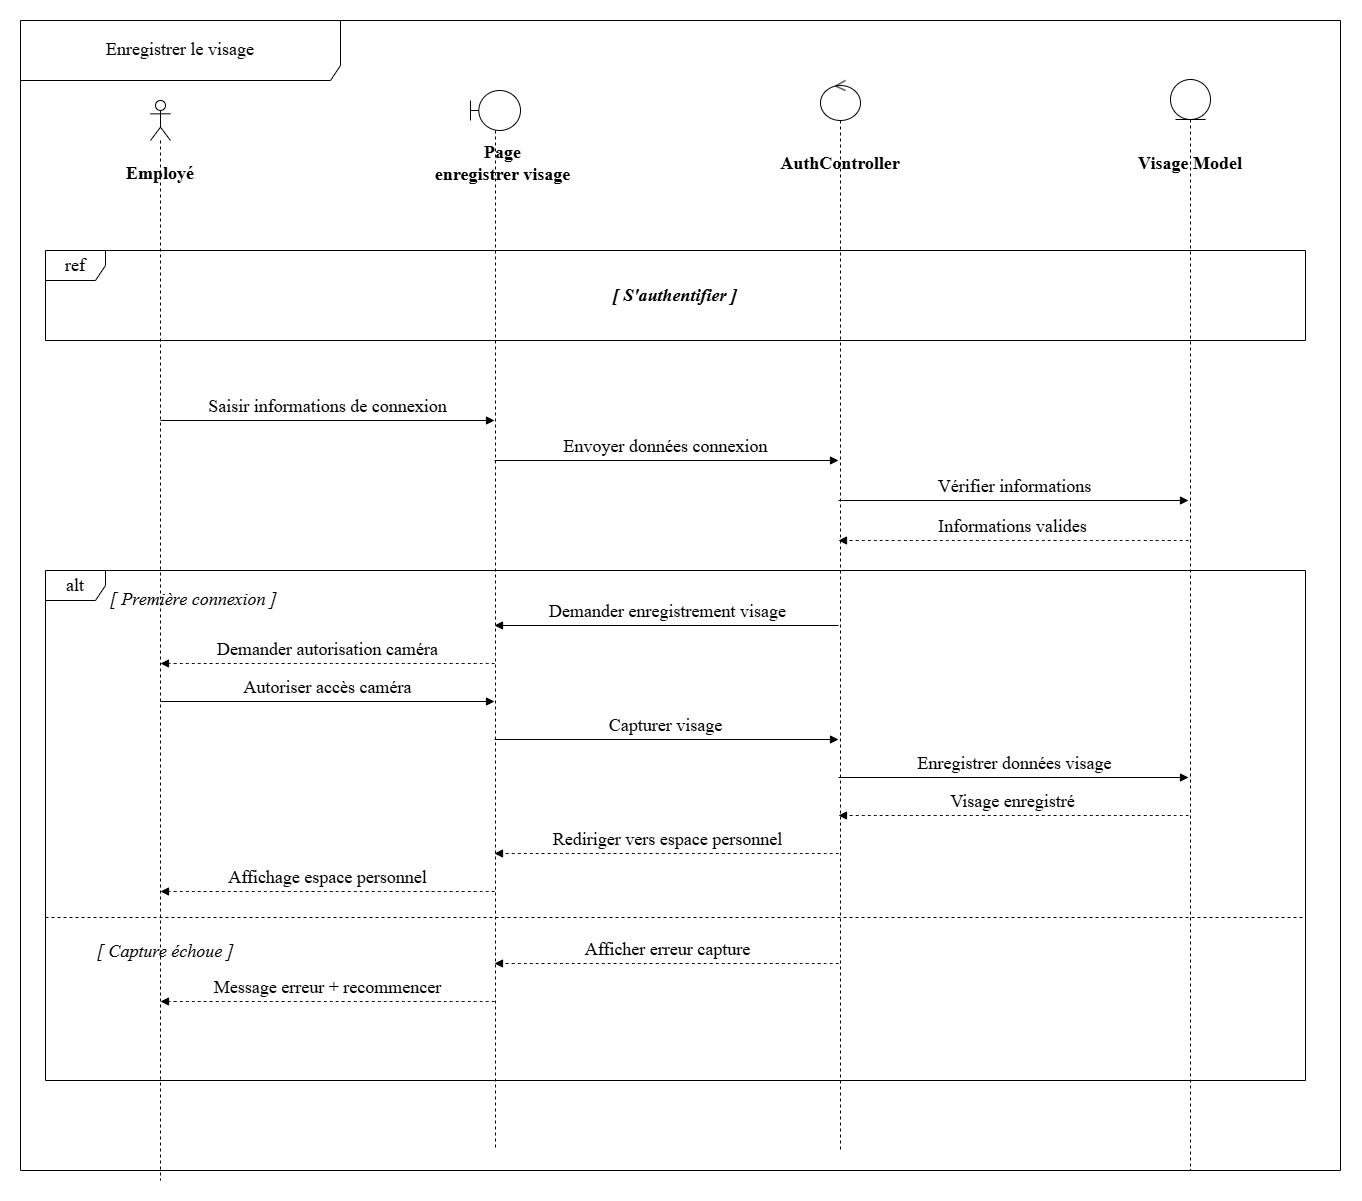

The diagram above was exported from draw.io. Its source (the exported page's mxGraphModel, read from the mxfile embedded in the PNG):
<mxGraphModel dx="1827" dy="2151" grid="1" gridSize="10" guides="1" tooltips="1" connect="1" arrows="1" fold="1" page="1" pageScale="1" pageWidth="1169" pageHeight="827" math="0" shadow="0">
  <root>
    <mxCell id="0" />
    <mxCell id="1" parent="0" />
    <mxCell id="actor-emp" parent="1" style="shape=umlLifeline;perimeter=lifelinePerimeter;whiteSpace=wrap;html=1;container=1;dropTarget=0;collapsible=0;recursiveResize=0;outlineConnect=0;portConstraint=eastwest;newEdgeStyle={&quot;curved&quot;:0,&quot;rounded&quot;:0};participant=umlActor;fontSize=18;fontFamily=Times New Roman;" value="" vertex="1">
      <mxGeometry height="1080" width="20" x="180" y="50" as="geometry" />
    </mxCell>
    <mxCell id="boundary-page" parent="1" style="shape=umlLifeline;perimeter=lifelinePerimeter;whiteSpace=wrap;html=1;container=1;dropTarget=0;collapsible=0;recursiveResize=0;outlineConnect=0;portConstraint=eastwest;newEdgeStyle={&quot;curved&quot;:0,&quot;rounded&quot;:0};participant=umlBoundary;fontSize=18;fontFamily=Times New Roman;" value="" vertex="1">
      <mxGeometry height="1060" width="50" x="500" y="40" as="geometry" />
    </mxCell>
    <mxCell id="control-auth" parent="1" style="shape=umlLifeline;perimeter=lifelinePerimeter;whiteSpace=wrap;html=1;container=1;dropTarget=0;collapsible=0;recursiveResize=0;outlineConnect=0;portConstraint=eastwest;newEdgeStyle={&quot;curved&quot;:0,&quot;rounded&quot;:0};participant=umlControl;fontSize=18;fontFamily=Times New Roman;" value="" vertex="1">
      <mxGeometry height="1070" width="40" x="850" y="30" as="geometry" />
    </mxCell>
    <mxCell id="entity-face" parent="1" style="shape=umlLifeline;perimeter=lifelinePerimeter;whiteSpace=wrap;html=1;container=1;dropTarget=0;collapsible=0;recursiveResize=0;outlineConnect=0;portConstraint=eastwest;newEdgeStyle={&quot;curved&quot;:0,&quot;rounded&quot;:0};participant=umlEntity;fontSize=18;fontFamily=Times New Roman;" value="" vertex="1">
      <mxGeometry height="1091" width="40" x="1200" y="29" as="geometry" />
    </mxCell>
    <mxCell id="label-emp" parent="1" style="text;html=1;whiteSpace=wrap;strokeColor=none;fillColor=none;align=center;verticalAlign=middle;rounded=0;fontSize=18;fontStyle=1;fontFamily=Times New Roman;" value="Employé" vertex="1">
      <mxGeometry height="25" width="130" x="125" y="110" as="geometry" />
    </mxCell>
    <mxCell id="label-page" parent="1" style="text;html=1;whiteSpace=wrap;strokeColor=none;fillColor=none;align=center;verticalAlign=middle;rounded=0;fontSize=18;fontStyle=1;fontFamily=Times New Roman;" value="Page&lt;div&gt;enregistrer visage&lt;/div&gt;" vertex="1">
      <mxGeometry height="25" width="285" x="390" y="100" as="geometry" />
    </mxCell>
    <mxCell id="label-auth" parent="1" style="text;html=1;whiteSpace=wrap;strokeColor=none;fillColor=none;align=center;verticalAlign=middle;rounded=0;fontSize=18;fontStyle=1;fontFamily=Times New Roman;" value="AuthController" vertex="1">
      <mxGeometry height="25" width="160" x="790" y="100" as="geometry" />
    </mxCell>
    <mxCell id="label-face" parent="1" style="text;html=1;whiteSpace=wrap;strokeColor=none;fillColor=none;align=center;verticalAlign=middle;rounded=0;fontSize=18;fontStyle=1;fontFamily=Times New Roman;" value="Visage Model" vertex="1">
      <mxGeometry height="25" width="130" x="1155" y="100" as="geometry" />
    </mxCell>
    <mxCell id="frame-main" parent="1" style="shape=umlFrame;whiteSpace=wrap;html=1;pointerEvents=0;width=320;height=60;fontSize=18;fontFamily=Times New Roman;" value="Enregistrer le visage" vertex="1">
      <mxGeometry height="1150" width="1320" x="50" y="-30" as="geometry" />
    </mxCell>
    <mxCell id="frame-ref" parent="1" style="shape=umlFrame;whiteSpace=wrap;html=1;pointerEvents=0;fontSize=18;fontFamily=Times New Roman;" value="ref" vertex="1">
      <mxGeometry height="90" width="1260" x="75" y="200" as="geometry" />
    </mxCell>
    <mxCell id="label-sauth" parent="1" style="text;html=1;whiteSpace=wrap;strokeColor=none;fillColor=none;align=center;verticalAlign=middle;rounded=0;fontSize=18;fontStyle=3;fontFamily=Times New Roman;" value="[ S'authentifier ]" vertex="1">
      <mxGeometry height="30" width="200" x="605" y="230" as="geometry" />
    </mxCell>
    <mxCell id="msg-1" edge="1" parent="1" style="html=1;verticalAlign=bottom;endArrow=block;curved=0;rounded=0;fontSize=18;fontFamily=Times New Roman;" value="Saisir informations de connexion">
      <mxGeometry relative="1" width="80" as="geometry">
        <mxPoint x="190" y="370" as="sourcePoint" />
        <mxPoint x="524" y="370" as="targetPoint" />
      </mxGeometry>
    </mxCell>
    <mxCell id="msg-2" edge="1" parent="1" style="html=1;verticalAlign=bottom;endArrow=block;curved=0;rounded=0;fontSize=18;fontFamily=Times New Roman;" value="Envoyer données connexion">
      <mxGeometry relative="1" width="80" as="geometry">
        <mxPoint x="524" y="410" as="sourcePoint" />
        <mxPoint x="868" y="410" as="targetPoint" />
      </mxGeometry>
    </mxCell>
    <mxCell id="msg-3" edge="1" parent="1" style="html=1;verticalAlign=bottom;endArrow=block;curved=0;rounded=0;fontSize=18;fontFamily=Times New Roman;" value="Vérifier informations">
      <mxGeometry relative="1" width="80" as="geometry">
        <mxPoint x="868" y="450" as="sourcePoint" />
        <mxPoint x="1218" y="450" as="targetPoint" />
      </mxGeometry>
    </mxCell>
    <mxCell id="msg-4" edge="1" parent="1" style="html=1;verticalAlign=bottom;endArrow=block;curved=1;rounded=0;dashed=1;fontSize=18;fontFamily=Times New Roman;" value="Informations valides">
      <mxGeometry relative="1" width="80" as="geometry">
        <mxPoint x="1218" y="490" as="sourcePoint" />
        <mxPoint x="868" y="490" as="targetPoint" />
      </mxGeometry>
    </mxCell>
    <mxCell id="alt-frame" parent="1" style="shape=umlFrame;whiteSpace=wrap;html=1;pointerEvents=0;fontSize=18;fontFamily=Times New Roman;" value="alt" vertex="1">
      <mxGeometry height="510" width="1260" x="75" y="520" as="geometry" />
    </mxCell>
    <mxCell id="cond-first" parent="1" style="text;html=1;whiteSpace=wrap;strokeColor=none;fillColor=none;align=left;verticalAlign=middle;rounded=0;fontSize=18;fontStyle=2;fontFamily=Times New Roman;" value="[ Première connexion ]" vertex="1">
      <mxGeometry height="25" width="220" x="138" y="536" as="geometry" />
    </mxCell>
    <mxCell id="msg-5" edge="1" parent="1" style="html=1;verticalAlign=bottom;endArrow=block;curved=0;rounded=0;fontSize=18;fontFamily=Times New Roman;" value="Demander enregistrement visage">
      <mxGeometry relative="1" width="80" as="geometry">
        <mxPoint x="868" y="575" as="sourcePoint" />
        <mxPoint x="524" y="575" as="targetPoint" />
      </mxGeometry>
    </mxCell>
    <mxCell id="msg-6" edge="1" parent="1" style="html=1;verticalAlign=bottom;endArrow=block;curved=1;rounded=0;dashed=1;fontSize=18;fontFamily=Times New Roman;" value="Demander autorisation caméra">
      <mxGeometry relative="1" width="80" as="geometry">
        <mxPoint x="524" y="613" as="sourcePoint" />
        <mxPoint x="190" y="613" as="targetPoint" />
      </mxGeometry>
    </mxCell>
    <mxCell id="msg-7" edge="1" parent="1" style="html=1;verticalAlign=bottom;endArrow=block;curved=0;rounded=0;fontSize=18;fontFamily=Times New Roman;" value="Autoriser accès caméra">
      <mxGeometry relative="1" width="80" as="geometry">
        <mxPoint x="190" y="651" as="sourcePoint" />
        <mxPoint x="524" y="651" as="targetPoint" />
      </mxGeometry>
    </mxCell>
    <mxCell id="msg-8" edge="1" parent="1" style="html=1;verticalAlign=bottom;endArrow=block;curved=0;rounded=0;fontSize=18;fontFamily=Times New Roman;" value="Capturer visage">
      <mxGeometry relative="1" width="80" as="geometry">
        <mxPoint x="524" y="689" as="sourcePoint" />
        <mxPoint x="868" y="689" as="targetPoint" />
      </mxGeometry>
    </mxCell>
    <mxCell id="msg-9" edge="1" parent="1" style="html=1;verticalAlign=bottom;endArrow=block;curved=0;rounded=0;fontSize=18;fontFamily=Times New Roman;" value="Enregistrer données visage">
      <mxGeometry relative="1" width="80" as="geometry">
        <mxPoint x="868" y="727" as="sourcePoint" />
        <mxPoint x="1218" y="727" as="targetPoint" />
      </mxGeometry>
    </mxCell>
    <mxCell id="msg-10" edge="1" parent="1" style="html=1;verticalAlign=bottom;endArrow=block;curved=1;rounded=0;dashed=1;fontSize=18;fontFamily=Times New Roman;" value="Visage enregistré">
      <mxGeometry relative="1" width="80" as="geometry">
        <mxPoint x="1218" y="765" as="sourcePoint" />
        <mxPoint x="868" y="765" as="targetPoint" />
      </mxGeometry>
    </mxCell>
    <mxCell id="msg-11" edge="1" parent="1" style="html=1;verticalAlign=bottom;endArrow=block;curved=1;rounded=0;dashed=1;fontSize=18;fontFamily=Times New Roman;" value="Rediriger vers espace personnel">
      <mxGeometry relative="1" width="80" as="geometry">
        <mxPoint x="868" y="803" as="sourcePoint" />
        <mxPoint x="524" y="803" as="targetPoint" />
      </mxGeometry>
    </mxCell>
    <mxCell id="msg-12" edge="1" parent="1" style="html=1;verticalAlign=bottom;endArrow=block;curved=1;rounded=0;dashed=1;fontSize=18;fontFamily=Times New Roman;" value="Affichage espace personnel">
      <mxGeometry relative="1" width="80" as="geometry">
        <mxPoint x="524" y="841" as="sourcePoint" />
        <mxPoint x="190" y="841" as="targetPoint" />
      </mxGeometry>
    </mxCell>
    <mxCell id="alt-line-1" parent="1" style="line;strokeWidth=1;fillColor=none;align=left;verticalAlign=middle;spacingTop=-1;spacingLeft=3;spacingRight=3;rotatable=0;labelPosition=right;points=[];portConstraint=eastwest;strokeColor=inherit;dashed=1;fontSize=18;fontFamily=Times New Roman;" value="" vertex="1">
      <mxGeometry height="8" width="1260" x="75" y="863" as="geometry" />
    </mxCell>
    <mxCell id="cond-fail" parent="1" style="text;html=1;whiteSpace=wrap;strokeColor=none;fillColor=none;align=left;verticalAlign=middle;rounded=0;fontSize=18;fontStyle=2;fontFamily=Times New Roman;" value="[ Capture échoue ]" vertex="1">
      <mxGeometry height="25" width="180" x="125" y="888" as="geometry" />
    </mxCell>
    <mxCell id="msg-13" edge="1" parent="1" style="html=1;verticalAlign=bottom;endArrow=block;curved=1;rounded=0;dashed=1;fontSize=18;fontFamily=Times New Roman;" value="Afficher erreur capture">
      <mxGeometry relative="1" width="80" as="geometry">
        <mxPoint x="868" y="913" as="sourcePoint" />
        <mxPoint x="524" y="913" as="targetPoint" />
      </mxGeometry>
    </mxCell>
    <mxCell id="msg-14" edge="1" parent="1" style="html=1;verticalAlign=bottom;endArrow=block;curved=1;rounded=0;dashed=1;fontSize=18;fontFamily=Times New Roman;" value="Message erreur + recommencer">
      <mxGeometry relative="1" width="80" as="geometry">
        <mxPoint x="524" y="951" as="sourcePoint" />
        <mxPoint x="190" y="951" as="targetPoint" />
      </mxGeometry>
    </mxCell>
  </root>
</mxGraphModel>